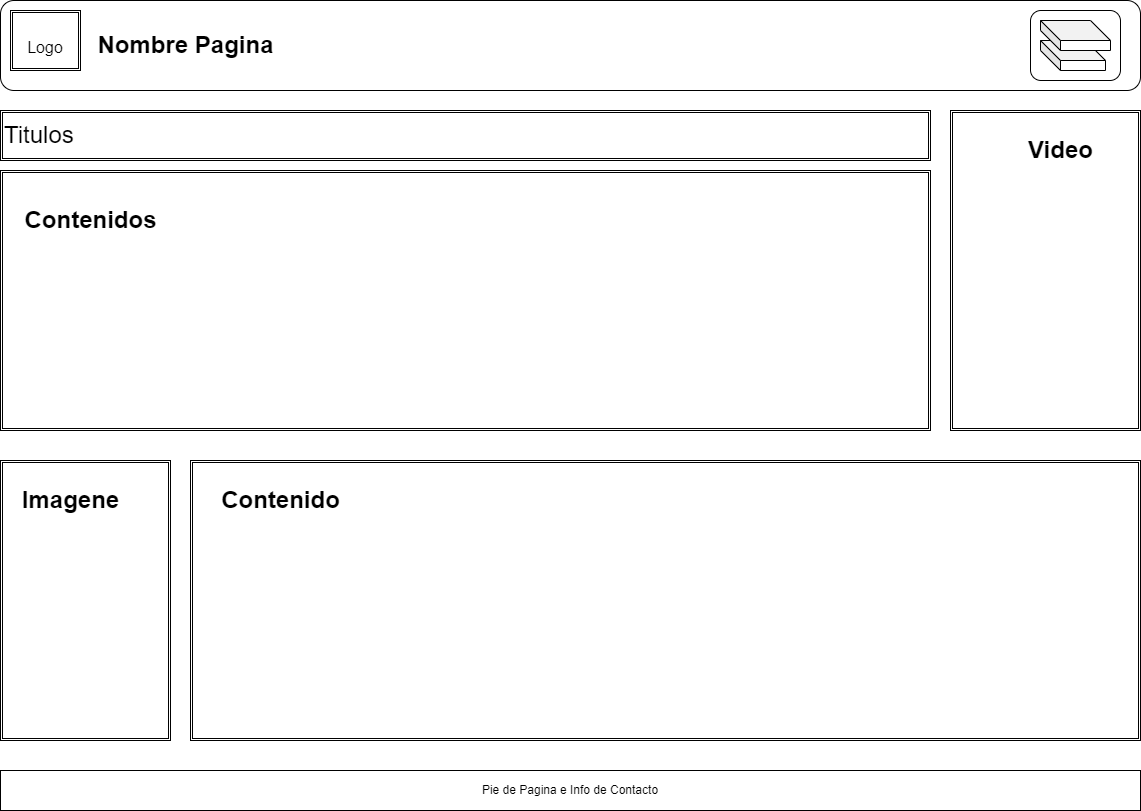

The diagram above was exported from draw.io. Its source (the exported page's mxGraphModel, read from the mxfile embedded in the PNG):
<mxGraphModel dx="2031" dy="1041" grid="1" gridSize="10" guides="1" tooltips="1" connect="1" arrows="1" fold="1" page="1" pageScale="1" pageWidth="1169" pageHeight="827" math="0" shadow="0">
  <root>
    <mxCell id="0" />
    <mxCell id="1" parent="0" />
    <mxCell id="yrRcTZRgvuvgj8faJw29-3" value="Pie de Pagina e Info de Contacto" style="rounded=0;whiteSpace=wrap;html=1;" vertex="1" parent="1">
      <mxGeometry x="10" y="780" width="1140" height="40" as="geometry" />
    </mxCell>
    <mxCell id="yrRcTZRgvuvgj8faJw29-9" value="" style="rounded=1;whiteSpace=wrap;html=1;" vertex="1" parent="1">
      <mxGeometry x="10" y="10" width="1140" height="90" as="geometry" />
    </mxCell>
    <mxCell id="yrRcTZRgvuvgj8faJw29-10" value="" style="rounded=1;whiteSpace=wrap;html=1;" vertex="1" parent="1">
      <mxGeometry x="1040" y="20" width="90" height="70" as="geometry" />
    </mxCell>
    <mxCell id="yrRcTZRgvuvgj8faJw29-18" value="" style="shape=cube;whiteSpace=wrap;html=1;boundedLbl=1;backgroundOutline=1;darkOpacity=0.05;darkOpacity2=0.1;" vertex="1" parent="1">
      <mxGeometry x="1050" y="50" width="65" height="30" as="geometry" />
    </mxCell>
    <mxCell id="yrRcTZRgvuvgj8faJw29-20" value="" style="shape=cube;whiteSpace=wrap;html=1;boundedLbl=1;backgroundOutline=1;darkOpacity=0.05;darkOpacity2=0.1;" vertex="1" parent="1">
      <mxGeometry x="1050" y="30" width="70" height="30" as="geometry" />
    </mxCell>
    <mxCell id="yrRcTZRgvuvgj8faJw29-21" value="Nombre Pagina&lt;br&gt;" style="text;strokeColor=none;fillColor=none;html=1;fontSize=24;fontStyle=1;verticalAlign=middle;align=center;" vertex="1" parent="1">
      <mxGeometry x="120" y="35" width="150" height="40" as="geometry" />
    </mxCell>
    <mxCell id="yrRcTZRgvuvgj8faJw29-39" value="&lt;blockquote style=&quot;margin: 0 0 0 40px; border: none; padding: 0px;&quot;&gt;&lt;br&gt;&lt;/blockquote&gt;" style="shape=ext;double=1;rounded=0;whiteSpace=wrap;html=1;align=left;" vertex="1" parent="1">
      <mxGeometry x="10" y="180" width="930" height="260" as="geometry" />
    </mxCell>
    <mxCell id="yrRcTZRgvuvgj8faJw29-40" value="&lt;span style=&quot;font-size: 24px;&quot;&gt;Titulos&lt;/span&gt;" style="shape=ext;double=1;rounded=0;whiteSpace=wrap;html=1;align=left;" vertex="1" parent="1">
      <mxGeometry x="10" y="120" width="930" height="50" as="geometry" />
    </mxCell>
    <mxCell id="yrRcTZRgvuvgj8faJw29-41" value="Contenidos" style="text;strokeColor=none;fillColor=none;html=1;fontSize=24;fontStyle=1;verticalAlign=middle;align=center;" vertex="1" parent="1">
      <mxGeometry x="50" y="210" width="100" height="40" as="geometry" />
    </mxCell>
    <mxCell id="yrRcTZRgvuvgj8faJw29-42" value="" style="shape=ext;double=1;rounded=0;whiteSpace=wrap;html=1;fontSize=36;" vertex="1" parent="1">
      <mxGeometry x="200" y="470" width="950" height="280" as="geometry" />
    </mxCell>
    <mxCell id="yrRcTZRgvuvgj8faJw29-43" value="&lt;font size=&quot;3&quot;&gt;Logo&lt;/font&gt;" style="shape=ext;double=1;rounded=0;whiteSpace=wrap;html=1;fontSize=36;" vertex="1" parent="1">
      <mxGeometry x="20" y="20" width="70" height="60" as="geometry" />
    </mxCell>
    <mxCell id="yrRcTZRgvuvgj8faJw29-44" value="" style="shape=ext;double=1;rounded=0;whiteSpace=wrap;html=1;fontSize=14;" vertex="1" parent="1">
      <mxGeometry x="960" y="120" width="190" height="320" as="geometry" />
    </mxCell>
    <mxCell id="yrRcTZRgvuvgj8faJw29-45" value="Video" style="text;strokeColor=none;fillColor=none;html=1;fontSize=24;fontStyle=1;verticalAlign=middle;align=center;" vertex="1" parent="1">
      <mxGeometry x="1020" y="140" width="100" height="40" as="geometry" />
    </mxCell>
    <mxCell id="yrRcTZRgvuvgj8faJw29-46" value="" style="shape=ext;double=1;rounded=0;whiteSpace=wrap;html=1;fontSize=14;" vertex="1" parent="1">
      <mxGeometry x="10" y="470" width="170" height="280" as="geometry" />
    </mxCell>
    <mxCell id="yrRcTZRgvuvgj8faJw29-47" value="Imagene" style="text;strokeColor=none;fillColor=none;html=1;fontSize=24;fontStyle=1;verticalAlign=middle;align=center;" vertex="1" parent="1">
      <mxGeometry x="30" y="490" width="100" height="40" as="geometry" />
    </mxCell>
    <mxCell id="yrRcTZRgvuvgj8faJw29-48" value="Contenido" style="text;strokeColor=none;fillColor=none;html=1;fontSize=24;fontStyle=1;verticalAlign=middle;align=center;" vertex="1" parent="1">
      <mxGeometry x="240" y="490" width="100" height="40" as="geometry" />
    </mxCell>
  </root>
</mxGraphModel>